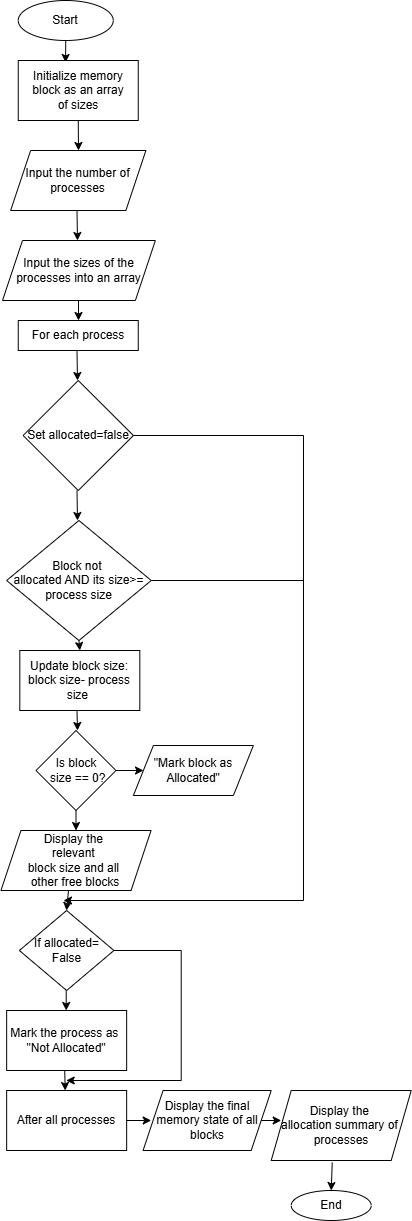

The diagram above was exported from draw.io. Its source (the exported page's mxGraphModel, read from the mxfile embedded in the PNG):
<mxGraphModel dx="1120" dy="468" grid="1" gridSize="10" guides="1" tooltips="1" connect="1" arrows="1" fold="1" page="1" pageScale="1" pageWidth="850" pageHeight="1100" math="0" shadow="0">
  <root>
    <mxCell id="0" />
    <mxCell id="1" parent="0" />
    <mxCell id="mdsjGdOgYDNvIqA6G-TH-1" value="" style="ellipse;whiteSpace=wrap;html=1;" vertex="1" parent="1">
      <mxGeometry x="364.75" y="60" width="95" height="40" as="geometry" />
    </mxCell>
    <mxCell id="mdsjGdOgYDNvIqA6G-TH-2" value="Start" style="text;html=1;align=center;verticalAlign=middle;whiteSpace=wrap;rounded=0;" vertex="1" parent="1">
      <mxGeometry x="382.5" y="65" width="57.5" height="30" as="geometry" />
    </mxCell>
    <mxCell id="mdsjGdOgYDNvIqA6G-TH-4" value="" style="endArrow=classic;html=1;rounded=0;exitX=0.5;exitY=1;exitDx=0;exitDy=0;entryX=0.394;entryY=0.033;entryDx=0;entryDy=0;entryPerimeter=0;" edge="1" parent="1" source="mdsjGdOgYDNvIqA6G-TH-1" target="mdsjGdOgYDNvIqA6G-TH-5">
      <mxGeometry width="50" height="50" relative="1" as="geometry">
        <mxPoint x="420" y="100" as="sourcePoint" />
        <mxPoint x="420" y="120" as="targetPoint" />
      </mxGeometry>
    </mxCell>
    <mxCell id="mdsjGdOgYDNvIqA6G-TH-5" value="" style="rounded=0;whiteSpace=wrap;html=1;" vertex="1" parent="1">
      <mxGeometry x="364.75" y="120" width="120" height="60" as="geometry" />
    </mxCell>
    <mxCell id="mdsjGdOgYDNvIqA6G-TH-7" value="Initialize memory block as an array of sizes" style="text;html=1;align=center;verticalAlign=middle;whiteSpace=wrap;rounded=0;" vertex="1" parent="1">
      <mxGeometry x="376" y="135" width="97.5" height="30" as="geometry" />
    </mxCell>
    <mxCell id="mdsjGdOgYDNvIqA6G-TH-11" value="" style="endArrow=classic;html=1;rounded=0;exitX=0.5;exitY=1;exitDx=0;exitDy=0;" edge="1" parent="1" source="mdsjGdOgYDNvIqA6G-TH-5">
      <mxGeometry width="50" height="50" relative="1" as="geometry">
        <mxPoint x="400" y="270" as="sourcePoint" />
        <mxPoint x="425" y="210" as="targetPoint" />
      </mxGeometry>
    </mxCell>
    <mxCell id="mdsjGdOgYDNvIqA6G-TH-12" value="Input the number of processes" style="shape=parallelogram;perimeter=parallelogramPerimeter;whiteSpace=wrap;html=1;fixedSize=1;" vertex="1" parent="1">
      <mxGeometry x="357.13" y="210" width="135.25" height="60" as="geometry" />
    </mxCell>
    <mxCell id="mdsjGdOgYDNvIqA6G-TH-13" value="" style="endArrow=classic;html=1;rounded=0;" edge="1" parent="1">
      <mxGeometry width="50" height="50" relative="1" as="geometry">
        <mxPoint x="423.5" y="270" as="sourcePoint" />
        <mxPoint x="424" y="300" as="targetPoint" />
      </mxGeometry>
    </mxCell>
    <mxCell id="mdsjGdOgYDNvIqA6G-TH-14" value="Input the sizes of the processes into an array" style="shape=parallelogram;perimeter=parallelogramPerimeter;whiteSpace=wrap;html=1;fixedSize=1;" vertex="1" parent="1">
      <mxGeometry x="349" y="300" width="152.87" height="60" as="geometry" />
    </mxCell>
    <mxCell id="mdsjGdOgYDNvIqA6G-TH-15" value="" style="endArrow=classic;html=1;rounded=0;" edge="1" parent="1">
      <mxGeometry width="50" height="50" relative="1" as="geometry">
        <mxPoint x="425" y="360" as="sourcePoint" />
        <mxPoint x="425" y="380" as="targetPoint" />
      </mxGeometry>
    </mxCell>
    <mxCell id="mdsjGdOgYDNvIqA6G-TH-16" value="For each process" style="rounded=0;whiteSpace=wrap;html=1;" vertex="1" parent="1">
      <mxGeometry x="364.75" y="380" width="120" height="30" as="geometry" />
    </mxCell>
    <mxCell id="mdsjGdOgYDNvIqA6G-TH-17" value="" style="endArrow=classic;html=1;rounded=0;" edge="1" parent="1">
      <mxGeometry width="50" height="50" relative="1" as="geometry">
        <mxPoint x="423.5" y="410" as="sourcePoint" />
        <mxPoint x="424" y="440" as="targetPoint" />
      </mxGeometry>
    </mxCell>
    <mxCell id="mdsjGdOgYDNvIqA6G-TH-18" value="Set allocated=false" style="rhombus;whiteSpace=wrap;html=1;" vertex="1" parent="1">
      <mxGeometry x="369.63" y="440" width="110.25" height="110" as="geometry" />
    </mxCell>
    <mxCell id="mdsjGdOgYDNvIqA6G-TH-19" value="Block not&amp;nbsp;&lt;div&gt;allocated AND its size&amp;gt;=&lt;div&gt;process size&lt;/div&gt;&lt;/div&gt;" style="rhombus;whiteSpace=wrap;html=1;" vertex="1" parent="1">
      <mxGeometry x="353.15" y="580" width="144.57" height="120" as="geometry" />
    </mxCell>
    <mxCell id="mdsjGdOgYDNvIqA6G-TH-20" value="" style="endArrow=classic;html=1;rounded=0;" edge="1" parent="1">
      <mxGeometry width="50" height="50" relative="1" as="geometry">
        <mxPoint x="423.5" y="550" as="sourcePoint" />
        <mxPoint x="424" y="580" as="targetPoint" />
      </mxGeometry>
    </mxCell>
    <mxCell id="mdsjGdOgYDNvIqA6G-TH-22" value="Display the&amp;nbsp;&lt;div&gt;relevant&amp;nbsp;&lt;div&gt;block size and all&amp;nbsp;&lt;/div&gt;&lt;div&gt;other free blocks&lt;/div&gt;&lt;/div&gt;" style="shape=parallelogram;perimeter=parallelogramPerimeter;whiteSpace=wrap;html=1;fixedSize=1;" vertex="1" parent="1">
      <mxGeometry x="347.44" y="890" width="150.12" height="60" as="geometry" />
    </mxCell>
    <mxCell id="mdsjGdOgYDNvIqA6G-TH-24" value="If allocated=&lt;div&gt;False&lt;/div&gt;" style="rhombus;whiteSpace=wrap;html=1;" vertex="1" parent="1">
      <mxGeometry x="365.87" y="970" width="94.56" height="80" as="geometry" />
    </mxCell>
    <mxCell id="mdsjGdOgYDNvIqA6G-TH-25" value="Mark the process as&amp;nbsp;&lt;div&gt;&quot;Not Allocated&quot;&lt;/div&gt;" style="rounded=0;whiteSpace=wrap;html=1;" vertex="1" parent="1">
      <mxGeometry x="353.15" y="1070" width="120" height="60" as="geometry" />
    </mxCell>
    <mxCell id="mdsjGdOgYDNvIqA6G-TH-26" value="" style="endArrow=classic;html=1;rounded=0;" edge="1" parent="1">
      <mxGeometry width="50" height="50" relative="1" as="geometry">
        <mxPoint x="412.71" y="1050" as="sourcePoint" />
        <mxPoint x="412.71" y="1070" as="targetPoint" />
      </mxGeometry>
    </mxCell>
    <mxCell id="mdsjGdOgYDNvIqA6G-TH-27" value="" style="endArrow=classic;html=1;rounded=0;" edge="1" parent="1">
      <mxGeometry width="50" height="50" relative="1" as="geometry">
        <mxPoint x="411.21" y="1130" as="sourcePoint" />
        <mxPoint x="411.71" y="1150" as="targetPoint" />
      </mxGeometry>
    </mxCell>
    <mxCell id="mdsjGdOgYDNvIqA6G-TH-28" value="After all processes" style="rounded=0;whiteSpace=wrap;html=1;" vertex="1" parent="1">
      <mxGeometry x="353.15" y="1150" width="120" height="60" as="geometry" />
    </mxCell>
    <mxCell id="mdsjGdOgYDNvIqA6G-TH-30" value="" style="endArrow=none;html=1;rounded=0;exitX=1;exitY=0.5;exitDx=0;exitDy=0;" edge="1" parent="1" source="mdsjGdOgYDNvIqA6G-TH-19">
      <mxGeometry width="50" height="50" relative="1" as="geometry">
        <mxPoint x="500" y="640" as="sourcePoint" />
        <mxPoint x="650" y="640" as="targetPoint" />
      </mxGeometry>
    </mxCell>
    <mxCell id="mdsjGdOgYDNvIqA6G-TH-31" value="" style="endArrow=classic;html=1;rounded=0;exitX=1;exitY=0.5;exitDx=0;exitDy=0;" edge="1" parent="1" source="mdsjGdOgYDNvIqA6G-TH-24">
      <mxGeometry width="50" height="50" relative="1" as="geometry">
        <mxPoint x="407.71" y="1100" as="sourcePoint" />
        <mxPoint x="412.71" y="1140" as="targetPoint" />
        <Array as="points">
          <mxPoint x="527.7099999999999" y="1010" />
          <mxPoint x="527.7099999999999" y="1140" />
        </Array>
      </mxGeometry>
    </mxCell>
    <mxCell id="mdsjGdOgYDNvIqA6G-TH-32" value="" style="endArrow=classic;html=1;rounded=0;exitX=1;exitY=0.5;exitDx=0;exitDy=0;" edge="1" parent="1" source="mdsjGdOgYDNvIqA6G-TH-28">
      <mxGeometry width="50" height="50" relative="1" as="geometry">
        <mxPoint x="407.71" y="1270" as="sourcePoint" />
        <mxPoint x="497.71" y="1180" as="targetPoint" />
      </mxGeometry>
    </mxCell>
    <mxCell id="mdsjGdOgYDNvIqA6G-TH-33" value="Display the final memory state of all blocks" style="shape=parallelogram;perimeter=parallelogramPerimeter;whiteSpace=wrap;html=1;fixedSize=1;" vertex="1" parent="1">
      <mxGeometry x="489.58" y="1150" width="128.13" height="60" as="geometry" />
    </mxCell>
    <mxCell id="mdsjGdOgYDNvIqA6G-TH-34" value="" style="endArrow=classic;html=1;rounded=0;exitX=1;exitY=0.5;exitDx=0;exitDy=0;" edge="1" parent="1" source="mdsjGdOgYDNvIqA6G-TH-33">
      <mxGeometry width="50" height="50" relative="1" as="geometry">
        <mxPoint x="407.71" y="1270" as="sourcePoint" />
        <mxPoint x="627.7099999999999" y="1180" as="targetPoint" />
      </mxGeometry>
    </mxCell>
    <mxCell id="mdsjGdOgYDNvIqA6G-TH-35" value="Display the&amp;nbsp;&lt;div&gt;allocation summary of&amp;nbsp;&lt;div&gt;processes&lt;/div&gt;&lt;/div&gt;" style="shape=parallelogram;perimeter=parallelogramPerimeter;whiteSpace=wrap;html=1;fixedSize=1;" vertex="1" parent="1">
      <mxGeometry x="617.7099999999999" y="1150" width="140" height="70" as="geometry" />
    </mxCell>
    <mxCell id="mdsjGdOgYDNvIqA6G-TH-36" value="" style="endArrow=classic;html=1;rounded=0;exitX=0.436;exitY=1.029;exitDx=0;exitDy=0;exitPerimeter=0;" edge="1" parent="1" source="mdsjGdOgYDNvIqA6G-TH-35">
      <mxGeometry width="50" height="50" relative="1" as="geometry">
        <mxPoint x="407.71" y="1270" as="sourcePoint" />
        <mxPoint x="677.7099999999999" y="1250" as="targetPoint" />
      </mxGeometry>
    </mxCell>
    <mxCell id="mdsjGdOgYDNvIqA6G-TH-37" value="End" style="ellipse;whiteSpace=wrap;html=1;" vertex="1" parent="1">
      <mxGeometry x="637.7099999999999" y="1250" width="80" height="30" as="geometry" />
    </mxCell>
    <mxCell id="mdsjGdOgYDNvIqA6G-TH-39" value="&lt;br&gt;Update block size: block size-&amp;nbsp;process size&amp;nbsp;&lt;div&gt;&lt;br/&gt;&lt;/div&gt;" style="rounded=0;whiteSpace=wrap;html=1;" vertex="1" parent="1">
      <mxGeometry x="366.31" y="710" width="120" height="60" as="geometry" />
    </mxCell>
    <mxCell id="mdsjGdOgYDNvIqA6G-TH-40" value="" style="endArrow=classic;html=1;rounded=0;" edge="1" parent="1">
      <mxGeometry width="50" height="50" relative="1" as="geometry">
        <mxPoint x="423.5" y="770" as="sourcePoint" />
        <mxPoint x="424" y="790" as="targetPoint" />
      </mxGeometry>
    </mxCell>
    <mxCell id="mdsjGdOgYDNvIqA6G-TH-41" value="" style="endArrow=classic;html=1;rounded=0;exitX=0.5;exitY=1;exitDx=0;exitDy=0;entryX=0.5;entryY=0;entryDx=0;entryDy=0;" edge="1" parent="1" source="mdsjGdOgYDNvIqA6G-TH-19" target="mdsjGdOgYDNvIqA6G-TH-39">
      <mxGeometry width="50" height="50" relative="1" as="geometry">
        <mxPoint x="410" y="760" as="sourcePoint" />
        <mxPoint x="460" y="710" as="targetPoint" />
      </mxGeometry>
    </mxCell>
    <mxCell id="mdsjGdOgYDNvIqA6G-TH-42" value="Is block&lt;div&gt;&amp;nbsp;size == 0?&lt;/div&gt;" style="rhombus;whiteSpace=wrap;html=1;" vertex="1" parent="1">
      <mxGeometry x="382.5" y="790" width="80" height="80" as="geometry" />
    </mxCell>
    <mxCell id="mdsjGdOgYDNvIqA6G-TH-43" value="" style="endArrow=classic;html=1;rounded=0;exitX=1;exitY=0.5;exitDx=0;exitDy=0;" edge="1" parent="1" source="mdsjGdOgYDNvIqA6G-TH-42">
      <mxGeometry width="50" height="50" relative="1" as="geometry">
        <mxPoint x="410" y="760" as="sourcePoint" />
        <mxPoint x="490" y="830" as="targetPoint" />
      </mxGeometry>
    </mxCell>
    <mxCell id="mdsjGdOgYDNvIqA6G-TH-45" value="&lt;br&gt;&lt;span style=&quot;color: rgb(0, 0, 0); font-family: Helvetica; font-size: 12px; font-style: normal; font-variant-ligatures: normal; font-variant-caps: normal; font-weight: 400; letter-spacing: normal; orphans: 2; text-align: center; text-indent: 0px; text-transform: none; widows: 2; word-spacing: 0px; -webkit-text-stroke-width: 0px; white-space: normal; background-color: rgb(251, 251, 251); text-decoration-thickness: initial; text-decoration-style: initial; text-decoration-color: initial; display: inline !important; float: none;&quot;&gt;&quot;Mark block as Allocated&quot;&lt;/span&gt;&lt;br style=&quot;forced-color-adjust: none; color: rgb(0, 0, 0); font-family: Helvetica; font-size: 12px; font-style: normal; font-variant-ligatures: normal; font-variant-caps: normal; font-weight: 400; letter-spacing: normal; orphans: 2; text-align: center; text-indent: 0px; text-transform: none; widows: 2; word-spacing: 0px; -webkit-text-stroke-width: 0px; white-space: normal; background-color: rgb(251, 251, 251); text-decoration-thickness: initial; text-decoration-style: initial; text-decoration-color: initial;&quot;&gt;&lt;div&gt;&lt;br/&gt;&lt;/div&gt;" style="shape=parallelogram;perimeter=parallelogramPerimeter;whiteSpace=wrap;html=1;fixedSize=1;" vertex="1" parent="1">
      <mxGeometry x="479.88" y="805" width="120" height="50" as="geometry" />
    </mxCell>
    <mxCell id="mdsjGdOgYDNvIqA6G-TH-46" value="" style="endArrow=classic;html=1;rounded=0;exitX=0.5;exitY=1;exitDx=0;exitDy=0;entryX=0.5;entryY=0;entryDx=0;entryDy=0;" edge="1" parent="1" source="mdsjGdOgYDNvIqA6G-TH-42" target="mdsjGdOgYDNvIqA6G-TH-22">
      <mxGeometry width="50" height="50" relative="1" as="geometry">
        <mxPoint x="410" y="960" as="sourcePoint" />
        <mxPoint x="460" y="910" as="targetPoint" />
      </mxGeometry>
    </mxCell>
    <mxCell id="mdsjGdOgYDNvIqA6G-TH-47" value="" style="endArrow=classic;html=1;rounded=0;exitX=0.45;exitY=1;exitDx=0;exitDy=0;exitPerimeter=0;" edge="1" parent="1" source="mdsjGdOgYDNvIqA6G-TH-22">
      <mxGeometry width="50" height="50" relative="1" as="geometry">
        <mxPoint x="410" y="1100" as="sourcePoint" />
        <mxPoint x="413" y="970" as="targetPoint" />
      </mxGeometry>
    </mxCell>
    <mxCell id="mdsjGdOgYDNvIqA6G-TH-48" value="" style="endArrow=classic;html=1;rounded=0;exitX=1;exitY=0.5;exitDx=0;exitDy=0;" edge="1" parent="1" source="mdsjGdOgYDNvIqA6G-TH-18">
      <mxGeometry width="50" height="50" relative="1" as="geometry">
        <mxPoint x="410" y="690" as="sourcePoint" />
        <mxPoint x="410" y="960" as="targetPoint" />
        <Array as="points">
          <mxPoint x="650" y="495" />
          <mxPoint x="650" y="960" />
        </Array>
      </mxGeometry>
    </mxCell>
  </root>
</mxGraphModel>